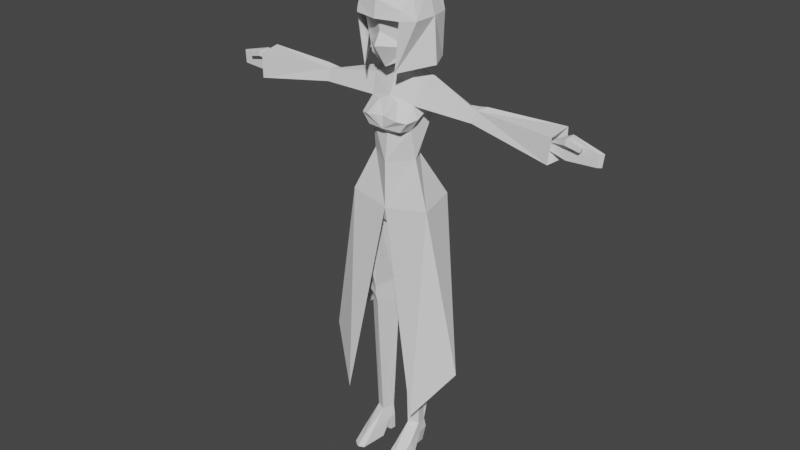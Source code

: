 # Source: kuzepretexture.blend  (saved by Blender 2.90.8; exported with 4.5.12 LTS)
import bpy
from mathutils import Matrix  # noqa: F401  (used for matrix-valued properties, if any)

bpy.ops.wm.read_factory_settings(use_empty=True)
scene = bpy.context.scene
scene.name = 'Scene'

# ---- collections
col_collection = bpy.data.collections.new('Collection'); scene.collection.children.link(col_collection)

# ---- world
world_world = bpy.data.worlds.new('World'); scene.world = world_world
world_world.use_nodes = True; world_world.node_tree.nodes.clear()
_N = world_world.node_tree.nodes; _L = world_world.node_tree.links
n0 = _N.new('ShaderNodeOutputWorld'); n0.name = 'World Output'; n0.location = (300, 300)
n1 = _N.new('ShaderNodeBackground'); n1.name = 'Background'; n1.location = (10, 300)
n1.inputs[0].default_value = (0.05088, 0.05088, 0.05088, 1.0)
_L.new(n1.outputs[0], n0.inputs[0])
n0.is_active_output = True
world_world.color = (0.05088, 0.05088, 0.05088)
world_world.use_sun_shadow = False
world_world.sun_shadow_jitter_overblur = 0.0

# ---- meshes
me_cylinder = bpy.data.meshes.new('Cylinder')
me_cylinder.from_pydata([(1.157, -0.4363, 2.052), (1.194, -0.8823, 11.29), (0.9125, 0.4643, 2.073), (0.7761, 0.9155, 10.81), (1.756, 0.6232, 2.02), (2.752, 1.433, 10.81), (1.843, -0.09187, 2.031), (2.105, -0.3122, 11.34), (0.981, 0.6271, 12.55), (2.149, 0.8582, 12.8), (1.26, -1.009, 11.81), (2.109, -0.5399, 11.82), (1.287, -0.96, 12.41), (2.117, -0.4056, 12.41), (0.2902, 0.01087, 17.61), (2.332, 2.039, 19.46), (0.9286, -0.96, 17.82), (3.009, -0.9565, 19.32), (0.0, -1.402, 22.09), (0.0, 0.6271, 18.17), (1.655, -0.3717, 22.38), (0.0, -1.432, 18.96), (0.0, -0.9628, 17.74), (0.9597, 2.258, 19.83), (0.0, 1.963, 19.6), (1.071, 0.761, 22.37), (0.0, 0.761, 22.77), (0.0, -1.154, 24.05), (1.518, -0.6837, 24.4), (1.797, 1.662, 26.09), (0.0, 1.898, 26.33), (1.245, -1.417, 24.4), (0.0, -1.642, 24.46), (1.771, -1.425, 25.09), (1.177, -1.734, 25.2), (2.052, -0.6837, 25.24), (0.0, -1.571, 25.29), (0.6226, -1.697, 25.26), (1.636, -0.6048, 26.02), (0.0, -0.8919, 26.44), (0.7203, -1.04, 26.12), (0.845, 0.5255, 0.04715), (1.619, 0.63, 0.05534), (0.9975, -2.748, 0.04982), (1.944, -2.529, 0.05526), (0.7839, 0.4268, 1.241), (1.807, 0.7825, 1.278), (1.055, -1.689, 0.8758), (1.999, -1.17, 0.9693), (1.884, 0.001608, 1.155), (1.637, 0.09013, 0.05532), (2.105, -0.8159, 0.0553), (0.848, 0.01771, 1.174), (0.9013, 0.1179, 0.04742), (0.8073, -0.8438, 0.04804), (1.45, -2.452, 0.414), (1.395, -2.926, 0.05487), (1.498, -2.913, 0.0572), (1.43, -0.8304, 0.05153), (1.439, -2.442, 0.05215), (1.874, -0.06976, 27.36), (0.0, -0.2087, 28.02), (1.911, 1.13, 27.56), (0.0, 1.032, 28.02), (5.12, 0.6924, 26.01), (5.787, -0.2653, 25.83), (5.866, 0.0008702, 26.59), (5.118, 0.5184, 26.61), (5.707, 0.8612, 25.87), (5.705, 0.6205, 26.63), (6.341, 0.8526, 25.54), (6.376, 0.4534, 26.81), (10.8, 0.07092, 25.5), (10.84, 0.113, 25.94), (10.83, 0.4511, 25.49), (10.88, 0.4064, 25.97), (0.0, 0.8481, 27.54), (0.0, 0.9746, 29.07), (0.471, 0.3576, 27.54), (0.471, 0.3576, 29.07), (0.0, 0.2731, 29.08), (0.0, 0.2906, 27.56), (1.924, -0.9932, 31.69), (1.376, 1.682, 29.78), (1.478, -0.9806, 29.76), (1.066, 1.531, 29.17), (1.217, -1.081, 29.01), (0.0, 1.33, 28.62), (0.0, -1.307, 28.36), (0.0, -2.309, 29.89), (0.0, -1.809, 30.7), (0.9481, -1.541, 32.42), (0.0, -1.891, 32.76), (12.08, 0.09643, 25.12), (12.18, 0.1376, 26.24), (12.05, 0.5749, 25.09), (12.16, 0.6522, 26.54), (14.02, 0.2374, 25.17), (14.11, 0.2803, 25.98), (14.22, 0.4594, 25.14), (14.32, 0.4841, 25.99), (12.17, 0.1781, 26.54), (12.18, -0.2685, 26.17), (12.17, -0.2356, 26.52), (13.09, 0.08837, 25.94), (13.16, 0.09112, 26.13), (13.09, -0.1679, 25.94), (13.17, -0.1471, 26.15), (1.645, -0.7734, 33.02), (0.0, -1.123, 33.77), (1.649, 1.858, 33.0), (0.0, 1.927, 33.77), (1.482, 0.3228, 29.6), (1.159, 0.1808, 28.84), (0.0, -0.06221, 28.49), (1.731, 0.5408, 33.29), (0.0, 0.3759, 34.15), (0.0, 2.616, 33.03), (0.0, 2.287, 29.9), (2.325, -1.192, 31.55), (2.034, 1.837, 31.53), (2.411, 0.3884, 31.57), (0.0, 3.064, 31.83), (1.168, -1.85, 28.3), (1.97, 1.77, 28.69), (2.641, 0.3273, 28.61), (0.0, 3.008, 28.72), (1.616, -1.824, 32.21), (0.0, -2.147, 32.73), (1.616, -1.974, 31.59), (0.0, -2.324, 31.57), (11.39, -0.7153, 24.91), (11.53, -0.5967, 26.59), (11.44, 1.208, 24.8), (11.62, 0.9245, 26.8)], [], [(0, 1, 3, 2), (2, 3, 5, 4), (1, 7, 11, 10), (4, 5, 7, 6), (6, 7, 1, 0), (5, 9, 7), (3, 5, 9, 8), (10, 11, 13, 12), (9, 11, 7), (11, 9, 13), (3, 1, 8), (1, 10, 8), (10, 12, 8), (8, 9, 15, 14), (13, 9, 15, 17), (12, 13, 17, 16), (8, 12, 16, 14), (17, 21, 16), (14, 16, 22, 19), (21, 22, 16), (21, 17, 20), (14, 15, 23, 19), (19, 23, 24), (17, 15, 25, 20), (23, 15, 25), (24, 23, 25, 26), (26, 25, 29, 30), (20, 25, 29, 28), (18, 20, 28, 27), (27, 28, 31), (31, 32, 27), (32, 31, 33, 34), (35, 33, 31, 28), (32, 34, 37), (36, 32, 37), (37, 34, 40), (36, 37, 40, 39), (40, 34, 33, 38), (35, 38, 33), (40, 38, 39), (29, 35, 28), (35, 29, 38), (45, 46, 42, 41), (48, 55, 57, 44), (48, 44, 51, 49), (47, 52, 54, 43), (2, 45, 52), (6, 48, 49), (6, 55, 48), (2, 4, 46, 45), (50, 49, 52, 53), (49, 50, 42, 46), (41, 42, 50, 53), (53, 52, 45, 41), (49, 58, 52), (47, 0, 52), (43, 54, 58, 59, 56), (4, 6, 49), (46, 4, 49), (0, 55, 6), (2, 52, 0), (55, 0, 47), (56, 55, 47, 43), (59, 55, 56), (59, 57, 55), (57, 59, 58, 51, 44), (58, 49, 51), (52, 58, 54), (39, 38, 60, 61), (30, 29, 62, 63), (61, 60, 62, 63), (60, 38, 65, 66), (62, 60, 66, 67), (62, 29, 64, 67), (38, 29, 64, 65), (67, 64, 68, 69), (69, 68, 70, 71), (67, 66, 69), (69, 71, 66), (64, 68, 65), (68, 65, 70), (75, 74, 133, 134), (74, 72, 131, 133), (76, 77, 79, 78), (78, 79, 80, 81), (112, 84, 86, 113), (113, 86, 88, 114), (84, 89, 88, 86), (89, 84, 90), (90, 84, 82, 91), (90, 91, 92), (74, 72, 93, 95), (75, 74, 95, 96), (73, 72, 93, 94), (95, 93, 97, 99), (96, 95, 99, 100), (94, 101, 98), (94, 93, 97, 98), (101, 73, 75, 96), (98, 101, 96, 100), (73, 101, 103), (73, 94, 102), (73, 102, 103), (98, 97, 99, 100), (102, 94, 104, 106), (103, 102, 106, 107), (103, 101, 105, 107), (101, 94, 104, 105), (105, 104, 106, 107), (116, 115, 110, 111), (109, 108, 115, 116), (85, 113, 114, 87), (83, 112, 113, 85), (111, 110, 117), (87, 118, 85), (85, 118, 83), (110, 120, 122, 117), (115, 108, 119, 121), (115, 121, 120, 110), (120, 124, 126, 122), (121, 119, 123, 125), (121, 125, 124, 120), (108, 109, 128, 127), (108, 127, 119), (127, 128, 130, 129), (119, 127, 129, 123), (18, 21, 20), (66, 65, 131, 132), (70, 133, 131, 65), (66, 132, 134, 71), (71, 134, 133, 70), (73, 75, 134, 132), (72, 73, 132, 131)])
_uv = me_cylinder.uv_layers.new(name='UVMap')
_uv.uv.foreach_set('vector', [1.0, 0.5, 1.0, 1.0, 0.75, 1.0, 0.75, 0.5, 0.75, 0.5, 0.75, 1.0, 0.5, 1.0, 0.5, 0.5, 0.0, 1.0, 0.25, 1.0, 0.25, 1.0, 0.0, 1.0, 0.5, 0.5, 0.5, 1.0, 0.25, 1.0, 0.25, 0.5, 0.25, 0.5, 0.25, 1.0, 0.0, 1.0, 0.0, 0.5, 0.5, 1.0, 0.5, 1.0, 0.25, 1.0, 0.75, 1.0, 0.5, 1.0, 0.5, 1.0, 0.75, 1.0, 0.0, 1.0, 0.25, 1.0, 0.25, 1.0, 0.0, 1.0, 0.5, 1.0, 0.25, 1.0, 0.25, 1.0, 0.25, 1.0, 0.5, 1.0, 0.25, 1.0, 0.75, 1.0, 1.0, 1.0, 0.75, 1.0, 1.0, 1.0, 0.0, 1.0, 0.75, 1.0, 0.0, 1.0, 0.0, 1.0, 0.75, 1.0, 0.75, 1.0, 0.5, 1.0, 0.5, 1.0, 0.75, 1.0, 0.25, 1.0, 0.5, 1.0, 0.5, 1.0, 0.25, 1.0, 0.0, 1.0, 0.25, 1.0, 0.25, 1.0, 0.0, 1.0, 0.75, 1.0, 0.0, 1.0, 0.0, 1.0, 0.75, 1.0, 0.25, 1.0, 0.0, 0.0, 0.0, 1.0, 0.75, 1.0, 0.0, 1.0, 0.0, 1.0, 0.75, 1.0, 0.0, 0.0, 0.0, 1.0, 0.0, 1.0, 0.0, 0.0, 0.25, 1.0, 0.25, 1.0, 0.75, 1.0, 0.5, 1.0, 0.5, 1.0, 0.75, 1.0, 0.75, 1.0, 0.5, 1.0, 0.0, 0.0, 0.25, 1.0, 0.5, 1.0, 0.5, 1.0, 0.25, 1.0, 0.5, 1.0, 0.5, 1.0, 0.5, 1.0, 0.0, 0.0, 0.5, 1.0, 0.5, 1.0, 0.0, 0.0, 0.0, 0.0, 0.5, 1.0, 0.5, 1.0, 0.0, 0.0, 0.25, 1.0, 0.5, 1.0, 0.5, 1.0, 0.25, 1.0, 0.0, 0.0, 0.25, 1.0, 0.25, 1.0, 0.0, 0.0, 0.0, 0.0, 0.25, 1.0, 0.0, 0.0, 0.0, 0.0, 0.0, 0.0, 0.0, 0.0, 0.0, 0.0, 0.0, 0.0, 0.0, 0.0, 0.0, 0.0, 0.0, 0.0, 0.0, 0.0, 0.0, 0.0, 0.25, 1.0, 0.0, 0.0, 0.0, 0.0, 0.0, 0.0, 0.0, 0.0, 0.0, 0.0, 0.0, 0.0, 0.0, 0.0, 0.0, 0.0, 0.0, 0.0, 0.0, 0.0, 0.0, 0.0, 0.0, 0.0, 0.0, 0.0, 0.0, 0.0, 0.0, 0.0, 0.0, 0.0, 0.0, 0.0, 0.0, 0.0, 0.0, 0.0, 0.0, 0.0, 0.0, 0.0, 0.0, 0.0, 0.0, 0.0, 0.5, 1.0, 0.0, 0.0, 0.25, 1.0, 0.0, 0.0, 0.5, 1.0, 0.0, 0.0, 0.75, 0.5, 0.5, 0.5, 0.5, 0.5, 0.75, 0.5, 0.25, 0.5, 0.1176, 0.5, 0.1292, 0.5, 0.25, 0.5, 0.25, 0.5, 0.25, 0.5, 0.3703, 0.5, 0.4, 0.5, 0.0, 0.5, 0.6119, 0.5, 0.4981, 0.5, 0.0, 0.5, 0.75, 0.5, 0.75, 0.5, 0.6119, 0.5, 0.25, 0.5, 0.25, 0.5, 0.4, 0.5, 0.25, 0.5, 0.1207, 0.5, 0.25, 0.5, 0.75, 0.5, 0.5, 0.5, 0.5, 0.5, 0.75, 0.5, 0.434, 0.5, 0.4, 0.5, 0.6119, 0.5, 0.675, 0.5, 0.4, 0.5, 0.434, 0.5, 0.5, 0.5, 0.5, 0.5, 0.75, 0.5, 0.5, 0.5, 0.434, 0.5, 0.675, 0.5, 0.675, 0.5, 0.6119, 0.5, 0.75, 0.5, 0.75, 0.5, 0.4, 0.5, 0.4368, 0.5, 0.6119, 0.5, 0.0, 0.5, 0.0, 0.5, 0.6119, 0.5, 0.0, 0.5, 0.4981, 0.5, 0.4368, 0.5, 0.168, 0.5, 0.1016, 0.5, 0.5, 0.5, 0.25, 0.5, 0.4, 0.5, 0.5, 0.5, 0.5, 0.5, 0.4, 0.5, 0.0, 0.5, 0.1161, 0.5, 0.25, 0.5, 0.7344, 0.5, 0.6119, 0.5, 0.0, 0.5, 0.1161, 0.5, 0.0, 0.5, 0.0, 0.5, 0.1016, 0.5, 0.1207, 0.5, 0.0, 0.5, 0.0, 0.5, 0.168, 0.5, 0.1176, 0.5, 0.1016, 0.5, 0.168, 0.5, 0.1292, 0.5, 0.1176, 0.5, 0.1292, 0.5, 0.168, 0.5, 0.4368, 0.5, 0.3703, 0.5, 0.25, 0.5, 0.4368, 0.5, 0.4, 0.5, 0.3703, 0.5, 0.6119, 0.5, 0.4368, 0.5, 0.4981, 0.5, 0.0, 0.0, 0.0, 0.0, 0.0, 0.0, 0.0, 0.0, 0.0, 0.0, 0.5, 1.0, 0.5, 1.0, 0.0, 0.0, 0.0, 0.0, 0.0, 0.0, 0.5, 1.0, 0.0, 0.0, 0.0, 0.0, 0.0, 0.0, 0.0, 0.0, 0.0, 0.0, 0.5, 1.0, 0.0, 0.0, 0.0, 0.0, 0.5, 1.0, 0.5, 1.0, 0.5, 1.0, 0.5, 1.0, 0.5, 1.0, 0.0, 0.0, 0.5, 1.0, 0.5, 1.0, 0.0, 0.0, 0.5, 1.0, 0.5, 1.0, 0.5, 1.0, 0.5, 1.0, 0.5, 1.0, 0.5, 1.0, 0.5, 1.0, 0.5, 1.0, 0.5, 1.0, 0.0, 0.0, 0.5, 1.0, 0.5, 1.0, 0.5, 1.0, 0.0, 0.0, 0.5, 1.0, 0.5, 1.0, 0.0, 0.0, 0.5, 1.0, 0.0, 0.0, 0.5, 1.0, 0.5, 1.0, 0.5, 1.0, 0.5, 1.0, 0.5, 1.0, 0.5, 1.0, 0.0, 0.0, 0.0, 0.0, 0.5, 1.0, 1.0, 0.5, 1.0, 1.0, 0.6667, 1.0, 0.6667, 0.5, 0.6667, 0.5, 0.6667, 1.0, 0.6667, 1.0, 0.6667, 0.5, 0.8333, 0.7558, 0.8333, 1.0, 0.6667, 1.0, 0.6667, 0.7558, 0.6667, 0.7558, 0.6667, 1.0, 0.5, 1.0, 0.5, 0.7558, 0.8333, 1.0, 0.0, 0.0, 0.5, 1.0, 0.6667, 1.0, 0.0, 0.0, 0.8333, 1.0, 0.0, 0.0, 0.0, 0.0, 0.8333, 1.0, 0.8333, 1.0, 0.0, 0.0, 0.0, 0.0, 0.0, 0.0, 0.0, 0.0, 0.5, 1.0, 0.0, 0.0, 0.0, 0.0, 0.5, 1.0, 0.5, 1.0, 0.5, 1.0, 0.5, 1.0, 0.5, 1.0, 0.0, 0.0, 0.0, 0.0, 0.0, 0.0, 0.0, 0.0, 0.5, 1.0, 0.0, 0.0, 0.0, 0.0, 0.5, 1.0, 0.5, 1.0, 0.5, 1.0, 0.5, 1.0, 0.5, 1.0, 0.0, 0.0, 0.1777, 0.3554, 0.0, 0.0, 0.0, 0.0, 0.0, 0.0, 0.0, 0.0, 0.0, 0.0, 0.1777, 0.3554, 0.0, 0.0, 0.5, 1.0, 0.5, 1.0, 0.0, 0.0, 0.1777, 0.3554, 0.5, 1.0, 0.5, 1.0, 0.0, 0.0, 0.1777, 0.3554, 0.1777, 0.3554, 0.0, 0.0, 0.0, 0.0, 0.0, 0.0, 0.0, 0.0, 0.0, 0.0, 0.1777, 0.3554, 0.0, 0.0, 0.0, 0.0, 0.5, 1.0, 0.5, 1.0, 0.0, 0.0, 0.0, 0.0, 0.0, 0.0, 0.0, 0.0, 0.1777, 0.3554, 0.0, 0.0, 0.0, 0.0, 0.1777, 0.3554, 0.1777, 0.3554, 0.1777, 0.3554, 0.1777, 0.3554, 0.1777, 0.3554, 0.1777, 0.3554, 0.0, 0.0, 0.0, 0.0, 0.1777, 0.3554, 0.1777, 0.3554, 0.0, 0.0, 0.0, 0.0, 0.1777, 0.3554, 0.0, 0.0, 0.0, 0.0, 0.0, 0.0, 0.0, 0.0, 0.0, 0.0, 0.0, 0.0, 0.0, 0.0, 0.0, 0.0, 0.6667, 0.5, 0.6667, 0.7558, 0.5, 0.7558, 0.5, 0.5, 0.8333, 0.5, 0.8333, 0.7558, 0.6667, 0.7558, 0.6667, 0.5, 0.0, 0.0, 0.0, 0.0, 0.0, 0.0, 0.5, 0.5, 0.0, 0.0, 0.6667, 0.5, 0.6667, 0.5, 0.0, 0.0, 0.8333, 0.5, 0.0, 0.0, 0.0, 0.0, 0.0, 0.0, 0.0, 0.0, 0.0, 0.0, 0.0, 0.0, 0.0, 0.0, 0.0, 0.0, 0.0, 0.0, 0.0, 0.0, 0.0, 0.0, 0.0, 0.0, 0.0, 0.0, 0.0, 0.0, 0.0, 0.0, 0.0, 0.0, 0.0, 0.0, 0.0, 0.0, 0.0, 0.0, 0.0, 0.0, 0.0, 0.0, 0.0, 0.0, 0.0, 0.0, 0.0, 0.0, 0.0, 0.0, 0.0, 0.0, 0.0, 0.0, 0.0, 0.0, 0.0, 0.0, 0.0, 0.0, 0.0, 0.0, 0.0, 0.0, 0.0, 0.0, 0.0, 0.0, 0.0, 0.0, 0.0, 0.0, 0.0, 0.0, 0.0, 0.0, 0.0, 0.0, 0.0, 0.0, 0.0, 0.0, 0.25, 1.0, 0.0, 0.0, 0.0, 0.0, 0.0, 0.0, 0.0, 0.0, 0.5, 1.0, 0.5, 1.0, 0.0, 0.0, 0.0, 0.0, 0.0, 0.0, 0.0, 0.0, 0.5, 1.0, 0.5, 1.0, 0.5, 1.0, 0.5, 1.0, 0.5, 1.0, 0.5, 1.0, 0.0, 0.0, 0.5, 1.0, 0.5, 1.0, 0.0, 0.0, 0.0, 0.0, 0.0, 0.0, 0.0, 0.0, 0.0, 0.0])
me_cylinder.use_remesh_fix_poles = True
me_cylinder.use_remesh_preserve_attributes = False
me_cylinder.use_mirror_vertex_groups = False
me_cylinder.update()
me_cylinder_001 = bpy.data.meshes.new('Cylinder.001')
me_cylinder_001.from_pydata([(2.332, 2.039, 19.46), (3.009, -0.9565, 19.32), (0.0, -1.432, 18.96), (0.9597, 2.258, 19.83), (0.0, 1.963, 19.6), (5.257, -0.4559, 7.821), (2.772, -2.182, 4.277), (2.332, 2.039, 10.68), (0.9597, 2.258, 11.04), (0.0, 2.305, 11.19)], [], [(1, 2, 6, 5), (5, 0, 1), (0, 3, 8, 7), (0, 5, 7), (8, 3, 4, 9)])
_uv = me_cylinder_001.uv_layers.new(name='UVMap')
_uv.uv.foreach_set('vector', [0.25, 1.0, 0.0, 0.0, 0.0, 0.0, 0.25, 1.0, 0.25, 1.0, 0.5, 1.0, 0.25, 1.0, 0.5, 1.0, 0.5, 1.0, 0.5, 1.0, 0.5, 1.0, 0.5, 1.0, 0.25, 1.0, 0.5, 1.0, 0.5, 1.0, 0.5, 1.0, 0.5, 1.0, 0.5, 1.0])
me_cylinder_001.use_remesh_fix_poles = True
me_cylinder_001.use_remesh_preserve_attributes = False
me_cylinder_001.use_mirror_vertex_groups = False
me_cylinder_001.update()

# ---- objects
ob_empty = bpy.data.objects.new('Empty', None)
ob_empty_001 = bpy.data.objects.new('Empty.001', None)
ob_empty_002 = bpy.data.objects.new('Empty.002', None)
ob_cylinder = bpy.data.objects.new('Cylinder', me_cylinder)
ob_cylinder_001 = bpy.data.objects.new('Cylinder.001', me_cylinder_001)

# ---- transforms, parenting, visibility, modifiers, constraints
ob_empty.location = (0.02229, 1.0, 1.204)
ob_empty.rotation_euler = (1.571, -0.0, -0.0)
ob_empty.empty_display_type = 'IMAGE'
ob_empty.empty_display_size = 5.0
ob_empty.empty_image_side = 'FRONT'
ob_empty.lineart.crease_threshold = 0.0
ob_empty_001.location = (-1.0, -0.09484, 1.208)
ob_empty_001.rotation_euler = (1.571, -0.0, 1.571)
ob_empty_001.empty_display_type = 'IMAGE'
ob_empty_001.empty_display_size = 5.0
ob_empty_001.empty_image_side = 'FRONT'
ob_empty_001.lineart.crease_threshold = 0.0
ob_empty_002.location = (0.02296, -1.0, 1.206)
ob_empty_002.rotation_euler = (1.571, 0.0, 3.142)
ob_empty_002.scale = (1.438, 1.438, 1.438)
ob_empty_002.empty_display_type = 'IMAGE'
ob_empty_002.empty_display_size = 5.0
ob_empty_002.empty_image_side = 'FRONT'
ob_empty_002.lineart.crease_threshold = 0.0
ob_cylinder.location = (0.0, 0.0, 0.0)
ob_cylinder.scale = (0.07269, 0.07269, 0.07269)
ob_cylinder.lineart.crease_threshold = 0.0
_m = ob_cylinder.modifiers.new('Mirror', 'MIRROR')
_m.use_clip = True
ob_cylinder_001.location = (0.0, 0.0, 0.0)
ob_cylinder_001.scale = (0.07269, 0.07269, 0.07269)
ob_cylinder_001.lineart.crease_threshold = 0.0
_m = ob_cylinder_001.modifiers.new('Mirror', 'MIRROR')
_m.use_clip = True

# ---- collection membership
col_collection.objects.link(ob_empty)
col_collection.objects.link(ob_empty_001)
col_collection.objects.link(ob_empty_002)
col_collection.objects.link(ob_cylinder)
col_collection.objects.link(ob_cylinder_001)

# ---- scene / render settings (as saved in the file)
scene.frame_start = 1; scene.frame_end = 250; scene.frame_set(1)
scene.render.engine = 'BLENDER_EEVEE_NEXT'
scene.cycles.use_denoising = False
scene.cycles.samples = 128
scene.cycles.sampling_pattern = 'TABULATED_SOBOL'
scene.cycles.use_adaptive_sampling = False
scene.cycles.use_light_tree = False
scene.view_settings.view_transform = 'Filmic'
bpy.context.view_layer.update()

# ---- added for rendering (the .blend has no active camera and no usable light): camera, sun
cam_auto = bpy.data.cameras.new('AutoCamera')
cam_auto.lens = 50.0
cam_auto.sensor_width = 36.0
cam_auto.clip_end = 1000.0
ob_auto_camera = bpy.data.objects.new('AutoCamera', cam_auto)
scene.collection.objects.link(ob_auto_camera)
ob_auto_camera.location = (3.02239, -3.62184, 3.66091)
ob_auto_camera.rotation_euler = (1.09748, -7.21219e-08, 0.694738)
scene.camera = ob_auto_camera
light_auto_sun = bpy.data.lights.new('AutoSun', 'SUN')
light_auto_sun.energy = 3.0
light_auto_sun.angle = 0.0523599
ob_auto_sun = bpy.data.objects.new('AutoSun', light_auto_sun)
scene.collection.objects.link(ob_auto_sun)
ob_auto_sun.rotation_euler = (0.872665, 0.174533, 0.523599)
bpy.context.view_layer.update()
